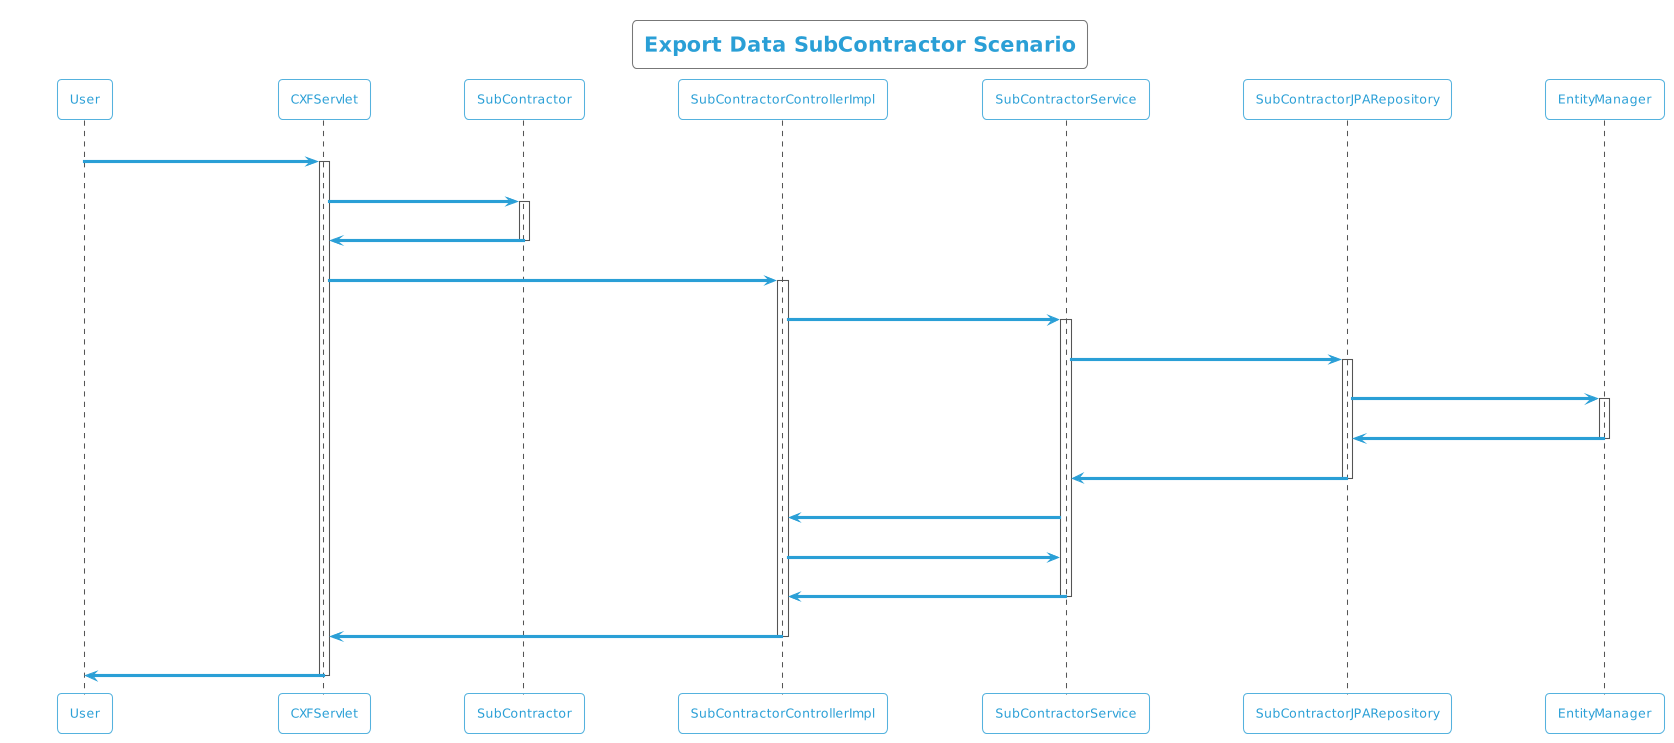

The diagram above was rendered by PlantUML. Its source (embedded in the PNG):
@startuml
!theme cyborg-outline
title Export Data SubContractor Scenario
participant User
User -> CXFServlet: SubContractor
activate CXFServlet
CXFServlet -> SubContractor: << export >>
activate SubContractor
SubContractor -> CXFServlet: << instance >>
deactivate SubContractor
CXFServlet -> SubContractorControllerImpl: export(:SubContractor)
activate SubContractorControllerImpl
SubContractorControllerImpl -> SubContractorService: search(:SubContractor)
activate SubContractorService
SubContractorService -> SubContractorJPARepository: search(:SubContractor)
activate SubContractorJPARepository
SubContractorJPARepository -> EntityManager: save(:SubContractor)
activate EntityManager
EntityManager -> SubContractorJPARepository: << persisted SubContractor >>
deactivate EntityManager
SubContractorJPARepository -> SubContractorService: << persisted SubContractor >>
deactivate SubContractorJPARepository
SubContractorService -> SubContractorControllerImpl: response(:List<SubContractor>)
SubContractorControllerImpl -> SubContractorService: export(:SubContractor)
SubContractorService -> SubContractorControllerImpl: << persisted SubContractor.xlsx >>
deactivate SubContractorService
SubContractorControllerImpl -> CXFServlet: << persisted SubContractor.xlsx >>
deactivate SubContractorControllerImpl
CXFServlet -> User: marshalled SubContractor XML
deactivate CXFServlet
@enduml